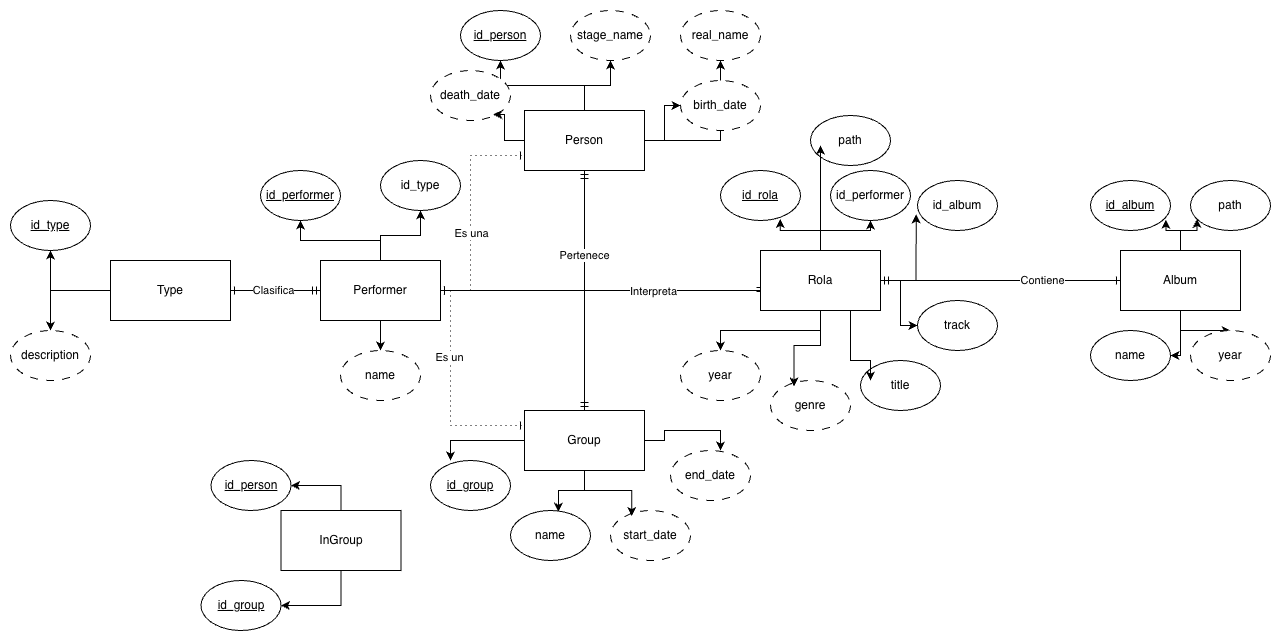

The diagram above was exported from draw.io. Its source (the exported page's mxGraphModel, read from the mxfile embedded in the PNG):
<mxGraphModel dx="2210" dy="1946" grid="1" gridSize="10" guides="1" tooltips="1" connect="1" arrows="1" fold="1" page="1" pageScale="1" pageWidth="827" pageHeight="1169" math="0" shadow="0">
  <root>
    <mxCell id="0" />
    <mxCell id="1" parent="0" />
    <mxCell id="gVRCw-uOPQpJ1DAgFhmO-12" edge="1" parent="1" source="gVRCw-uOPQpJ1DAgFhmO-1" style="edgeStyle=orthogonalEdgeStyle;rounded=0;orthogonalLoop=1;jettySize=auto;html=1;" target="gVRCw-uOPQpJ1DAgFhmO-8">
      <mxGeometry relative="1" as="geometry" />
    </mxCell>
    <mxCell id="gVRCw-uOPQpJ1DAgFhmO-13" edge="1" parent="1" source="gVRCw-uOPQpJ1DAgFhmO-1" style="edgeStyle=orthogonalEdgeStyle;rounded=0;orthogonalLoop=1;jettySize=auto;html=1;entryX=0.5;entryY=0;entryDx=0;entryDy=0;" target="gVRCw-uOPQpJ1DAgFhmO-11">
      <mxGeometry relative="1" as="geometry" />
    </mxCell>
    <mxCell id="afrO8kQoNdyLQ_9mDhPL-1" edge="1" parent="1" source="gVRCw-uOPQpJ1DAgFhmO-1" style="edgeStyle=orthogonalEdgeStyle;rounded=0;orthogonalLoop=1;jettySize=auto;html=1;endArrow=ERmandOne;endFill=0;startArrow=ERone;startFill=0;" target="gVRCw-uOPQpJ1DAgFhmO-2">
      <mxGeometry relative="1" as="geometry" />
    </mxCell>
    <mxCell id="afrO8kQoNdyLQ_9mDhPL-2" connectable="0" parent="afrO8kQoNdyLQ_9mDhPL-1" style="edgeLabel;html=1;align=center;verticalAlign=middle;resizable=0;points=[];" value="Clasifica" vertex="1">
      <mxGeometry relative="1" x="-0.0667" y="1" as="geometry">
        <mxPoint as="offset" />
      </mxGeometry>
    </mxCell>
    <mxCell id="gVRCw-uOPQpJ1DAgFhmO-1" parent="1" style="rounded=0;whiteSpace=wrap;html=1;" value="Type" vertex="1">
      <mxGeometry height="60" width="120" x="-60" y="240" as="geometry" />
    </mxCell>
    <mxCell id="gVRCw-uOPQpJ1DAgFhmO-16" edge="1" parent="1" source="gVRCw-uOPQpJ1DAgFhmO-2" style="edgeStyle=orthogonalEdgeStyle;rounded=0;orthogonalLoop=1;jettySize=auto;html=1;" target="gVRCw-uOPQpJ1DAgFhmO-14">
      <mxGeometry relative="1" as="geometry" />
    </mxCell>
    <mxCell id="gVRCw-uOPQpJ1DAgFhmO-17" edge="1" parent="1" source="gVRCw-uOPQpJ1DAgFhmO-2" style="edgeStyle=orthogonalEdgeStyle;rounded=0;orthogonalLoop=1;jettySize=auto;html=1;" target="gVRCw-uOPQpJ1DAgFhmO-15">
      <mxGeometry relative="1" as="geometry" />
    </mxCell>
    <mxCell id="gVRCw-uOPQpJ1DAgFhmO-19" edge="1" parent="1" source="gVRCw-uOPQpJ1DAgFhmO-2" style="edgeStyle=orthogonalEdgeStyle;rounded=0;orthogonalLoop=1;jettySize=auto;html=1;" target="gVRCw-uOPQpJ1DAgFhmO-18">
      <mxGeometry relative="1" as="geometry" />
    </mxCell>
    <mxCell id="afrO8kQoNdyLQ_9mDhPL-3" edge="1" parent="1" source="gVRCw-uOPQpJ1DAgFhmO-2" style="edgeStyle=orthogonalEdgeStyle;rounded=0;orthogonalLoop=1;jettySize=auto;html=1;entryX=0;entryY=0.75;entryDx=0;entryDy=0;startArrow=ERone;startFill=0;endArrow=ERone;endFill=0;dashed=1;dashPattern=1 4;" target="gVRCw-uOPQpJ1DAgFhmO-3">
      <mxGeometry relative="1" as="geometry">
        <Array as="points">
          <mxPoint x="300" y="270" />
          <mxPoint x="300" y="135" />
        </Array>
      </mxGeometry>
    </mxCell>
    <mxCell id="afrO8kQoNdyLQ_9mDhPL-7" connectable="0" parent="afrO8kQoNdyLQ_9mDhPL-3" style="edgeLabel;html=1;align=center;verticalAlign=middle;resizable=0;points=[];" value="Es una" vertex="1">
      <mxGeometry relative="1" x="-0.1963" as="geometry">
        <mxPoint as="offset" />
      </mxGeometry>
    </mxCell>
    <mxCell id="afrO8kQoNdyLQ_9mDhPL-5" edge="1" parent="1" source="gVRCw-uOPQpJ1DAgFhmO-2" style="edgeStyle=orthogonalEdgeStyle;rounded=0;orthogonalLoop=1;jettySize=auto;html=1;entryX=0;entryY=0.25;entryDx=0;entryDy=0;endArrow=ERone;endFill=0;startArrow=ERone;startFill=0;dashed=1;dashPattern=1 4;" target="gVRCw-uOPQpJ1DAgFhmO-4">
      <mxGeometry relative="1" as="geometry">
        <Array as="points">
          <mxPoint x="280" y="270" />
          <mxPoint x="280" y="405" />
        </Array>
      </mxGeometry>
    </mxCell>
    <mxCell id="afrO8kQoNdyLQ_9mDhPL-6" connectable="0" parent="afrO8kQoNdyLQ_9mDhPL-5" style="edgeLabel;html=1;align=center;verticalAlign=middle;resizable=0;points=[];" value="Es un" vertex="1">
      <mxGeometry relative="1" x="-0.3059" y="-2" as="geometry">
        <mxPoint as="offset" />
      </mxGeometry>
    </mxCell>
    <mxCell id="afrO8kQoNdyLQ_9mDhPL-11" edge="1" parent="1" source="gVRCw-uOPQpJ1DAgFhmO-2" style="edgeStyle=orthogonalEdgeStyle;rounded=0;orthogonalLoop=1;jettySize=auto;html=1;entryX=0;entryY=0.75;entryDx=0;entryDy=0;startArrow=ERone;startFill=0;endArrow=ERmandOne;endFill=0;" target="gVRCw-uOPQpJ1DAgFhmO-6">
      <mxGeometry relative="1" as="geometry">
        <Array as="points">
          <mxPoint x="590" y="270" />
        </Array>
      </mxGeometry>
    </mxCell>
    <mxCell id="afrO8kQoNdyLQ_9mDhPL-12" connectable="0" parent="afrO8kQoNdyLQ_9mDhPL-11" style="edgeLabel;html=1;align=center;verticalAlign=middle;resizable=0;points=[];" value="Interpreta" vertex="1">
      <mxGeometry relative="1" x="0.3046" y="-1" as="geometry">
        <mxPoint y="-1" as="offset" />
      </mxGeometry>
    </mxCell>
    <mxCell id="gVRCw-uOPQpJ1DAgFhmO-2" parent="1" style="rounded=0;whiteSpace=wrap;html=1;" value="Performer" vertex="1">
      <mxGeometry height="60" width="120" x="150" y="240" as="geometry" />
    </mxCell>
    <mxCell id="gVRCw-uOPQpJ1DAgFhmO-31" edge="1" parent="1" source="gVRCw-uOPQpJ1DAgFhmO-3" style="edgeStyle=orthogonalEdgeStyle;rounded=0;orthogonalLoop=1;jettySize=auto;html=1;" target="gVRCw-uOPQpJ1DAgFhmO-20">
      <mxGeometry relative="1" as="geometry" />
    </mxCell>
    <mxCell id="gVRCw-uOPQpJ1DAgFhmO-32" edge="1" parent="1" source="gVRCw-uOPQpJ1DAgFhmO-3" style="edgeStyle=orthogonalEdgeStyle;rounded=0;orthogonalLoop=1;jettySize=auto;html=1;" target="gVRCw-uOPQpJ1DAgFhmO-21">
      <mxGeometry relative="1" as="geometry" />
    </mxCell>
    <mxCell id="gVRCw-uOPQpJ1DAgFhmO-33" edge="1" parent="1" source="gVRCw-uOPQpJ1DAgFhmO-3" style="edgeStyle=orthogonalEdgeStyle;rounded=0;orthogonalLoop=1;jettySize=auto;html=1;" target="gVRCw-uOPQpJ1DAgFhmO-22">
      <mxGeometry relative="1" as="geometry" />
    </mxCell>
    <mxCell id="gVRCw-uOPQpJ1DAgFhmO-34" edge="1" parent="1" source="gVRCw-uOPQpJ1DAgFhmO-3" style="edgeStyle=orthogonalEdgeStyle;rounded=0;orthogonalLoop=1;jettySize=auto;html=1;" target="gVRCw-uOPQpJ1DAgFhmO-23">
      <mxGeometry relative="1" as="geometry" />
    </mxCell>
    <mxCell id="afrO8kQoNdyLQ_9mDhPL-8" edge="1" parent="1" source="gVRCw-uOPQpJ1DAgFhmO-3" style="edgeStyle=orthogonalEdgeStyle;rounded=0;orthogonalLoop=1;jettySize=auto;html=1;startArrow=ERmandOne;startFill=0;endArrow=ERmandOne;endFill=0;" target="gVRCw-uOPQpJ1DAgFhmO-4">
      <mxGeometry relative="1" as="geometry" />
    </mxCell>
    <mxCell id="afrO8kQoNdyLQ_9mDhPL-9" connectable="0" parent="afrO8kQoNdyLQ_9mDhPL-8" style="edgeLabel;html=1;align=center;verticalAlign=middle;resizable=0;points=[];" value="Pertenece" vertex="1">
      <mxGeometry relative="1" x="-0.1917" y="-1" as="geometry">
        <mxPoint y="-13" as="offset" />
      </mxGeometry>
    </mxCell>
    <mxCell id="gVRCw-uOPQpJ1DAgFhmO-3" parent="1" style="rounded=0;whiteSpace=wrap;html=1;" value="Person" vertex="1">
      <mxGeometry height="60" width="120" x="354" y="90" as="geometry" />
    </mxCell>
    <mxCell id="gVRCw-uOPQpJ1DAgFhmO-4" parent="1" style="rounded=0;whiteSpace=wrap;html=1;" value="Group" vertex="1">
      <mxGeometry height="60" width="120" x="354" y="390" as="geometry" />
    </mxCell>
    <mxCell id="gVRCw-uOPQpJ1DAgFhmO-64" edge="1" parent="1" source="gVRCw-uOPQpJ1DAgFhmO-5" style="edgeStyle=orthogonalEdgeStyle;rounded=0;orthogonalLoop=1;jettySize=auto;html=1;entryX=1;entryY=0.5;entryDx=0;entryDy=0;" target="gVRCw-uOPQpJ1DAgFhmO-44">
      <mxGeometry relative="1" as="geometry">
        <Array as="points">
          <mxPoint x="1010" y="335" />
        </Array>
      </mxGeometry>
    </mxCell>
    <mxCell id="gVRCw-uOPQpJ1DAgFhmO-65" edge="1" parent="1" source="gVRCw-uOPQpJ1DAgFhmO-5" style="edgeStyle=orthogonalEdgeStyle;rounded=0;orthogonalLoop=1;jettySize=auto;html=1;entryX=0.5;entryY=0;entryDx=0;entryDy=0;" target="gVRCw-uOPQpJ1DAgFhmO-45">
      <mxGeometry relative="1" as="geometry" />
    </mxCell>
    <mxCell id="afrO8kQoNdyLQ_9mDhPL-14" edge="1" parent="1" source="gVRCw-uOPQpJ1DAgFhmO-5" style="edgeStyle=orthogonalEdgeStyle;rounded=0;orthogonalLoop=1;jettySize=auto;html=1;startArrow=ERone;startFill=0;endArrow=ERmandOne;endFill=0;" target="gVRCw-uOPQpJ1DAgFhmO-6">
      <mxGeometry relative="1" as="geometry" />
    </mxCell>
    <mxCell id="afrO8kQoNdyLQ_9mDhPL-16" connectable="0" parent="afrO8kQoNdyLQ_9mDhPL-14" style="edgeLabel;html=1;align=center;verticalAlign=middle;resizable=0;points=[];" value="Contiene" vertex="1">
      <mxGeometry relative="1" x="-0.3417" y="-1" as="geometry">
        <mxPoint as="offset" />
      </mxGeometry>
    </mxCell>
    <mxCell id="gVRCw-uOPQpJ1DAgFhmO-5" parent="1" style="rounded=0;whiteSpace=wrap;html=1;" value="Album" vertex="1">
      <mxGeometry height="60" width="120" x="950" y="230" as="geometry" />
    </mxCell>
    <mxCell id="gVRCw-uOPQpJ1DAgFhmO-67" edge="1" parent="1" source="gVRCw-uOPQpJ1DAgFhmO-6" style="edgeStyle=orthogonalEdgeStyle;rounded=0;orthogonalLoop=1;jettySize=auto;html=1;" target="gVRCw-uOPQpJ1DAgFhmO-48">
      <mxGeometry relative="1" as="geometry" />
    </mxCell>
    <mxCell id="gVRCw-uOPQpJ1DAgFhmO-70" edge="1" parent="1" source="gVRCw-uOPQpJ1DAgFhmO-6" style="edgeStyle=orthogonalEdgeStyle;rounded=0;orthogonalLoop=1;jettySize=auto;html=1;" target="gVRCw-uOPQpJ1DAgFhmO-53">
      <mxGeometry relative="1" as="geometry" />
    </mxCell>
    <mxCell id="gVRCw-uOPQpJ1DAgFhmO-72" edge="1" parent="1" source="gVRCw-uOPQpJ1DAgFhmO-6" style="edgeStyle=orthogonalEdgeStyle;rounded=0;orthogonalLoop=1;jettySize=auto;html=1;" target="gVRCw-uOPQpJ1DAgFhmO-54">
      <mxGeometry relative="1" as="geometry" />
    </mxCell>
    <mxCell id="gVRCw-uOPQpJ1DAgFhmO-6" parent="1" style="rounded=0;whiteSpace=wrap;html=1;" value="Rola" vertex="1">
      <mxGeometry height="60" width="120" x="590" y="230" as="geometry" />
    </mxCell>
    <mxCell id="gVRCw-uOPQpJ1DAgFhmO-59" edge="1" parent="1" source="gVRCw-uOPQpJ1DAgFhmO-7" style="edgeStyle=orthogonalEdgeStyle;rounded=0;orthogonalLoop=1;jettySize=auto;html=1;entryX=1;entryY=0.5;entryDx=0;entryDy=0;" target="gVRCw-uOPQpJ1DAgFhmO-56">
      <mxGeometry relative="1" as="geometry" />
    </mxCell>
    <mxCell id="gVRCw-uOPQpJ1DAgFhmO-60" edge="1" parent="1" source="gVRCw-uOPQpJ1DAgFhmO-7" style="edgeStyle=orthogonalEdgeStyle;rounded=0;orthogonalLoop=1;jettySize=auto;html=1;entryX=1;entryY=0.5;entryDx=0;entryDy=0;" target="gVRCw-uOPQpJ1DAgFhmO-57">
      <mxGeometry relative="1" as="geometry" />
    </mxCell>
    <mxCell id="gVRCw-uOPQpJ1DAgFhmO-7" parent="1" style="rounded=0;whiteSpace=wrap;html=1;" value="InGroup" vertex="1">
      <mxGeometry height="60" width="120" x="110.5" y="490" as="geometry" />
    </mxCell>
    <mxCell id="gVRCw-uOPQpJ1DAgFhmO-8" parent="1" style="ellipse;whiteSpace=wrap;html=1;" value="&lt;u&gt;id_type&lt;/u&gt;" vertex="1">
      <mxGeometry height="50" width="80" x="-160" y="180" as="geometry" />
    </mxCell>
    <mxCell id="gVRCw-uOPQpJ1DAgFhmO-11" parent="1" style="ellipse;whiteSpace=wrap;html=1;dashed=1;dashPattern=8 8;" value="description" vertex="1">
      <mxGeometry height="50" width="80" x="-160" y="310" as="geometry" />
    </mxCell>
    <mxCell id="gVRCw-uOPQpJ1DAgFhmO-14" parent="1" style="ellipse;whiteSpace=wrap;html=1;" value="&lt;u&gt;id_performer&lt;/u&gt;" vertex="1">
      <mxGeometry height="50" width="80" x="90" y="150" as="geometry" />
    </mxCell>
    <mxCell id="gVRCw-uOPQpJ1DAgFhmO-15" parent="1" style="ellipse;whiteSpace=wrap;html=1;" value="id_type" vertex="1">
      <mxGeometry height="50" width="80" x="210" y="140" as="geometry" />
    </mxCell>
    <mxCell id="gVRCw-uOPQpJ1DAgFhmO-18" parent="1" style="ellipse;whiteSpace=wrap;html=1;dashed=1;dashPattern=8 8;" value="name" vertex="1">
      <mxGeometry height="50" width="80" x="170" y="330" as="geometry" />
    </mxCell>
    <mxCell id="gVRCw-uOPQpJ1DAgFhmO-20" parent="1" style="ellipse;whiteSpace=wrap;html=1;" value="&lt;u&gt;id_person&lt;/u&gt;" vertex="1">
      <mxGeometry height="50" width="80" x="290" y="-10" as="geometry" />
    </mxCell>
    <mxCell id="gVRCw-uOPQpJ1DAgFhmO-21" parent="1" style="ellipse;whiteSpace=wrap;html=1;dashed=1;dashPattern=8 8;" value="stage_name" vertex="1">
      <mxGeometry height="50" width="80" x="400" y="-10" as="geometry" />
    </mxCell>
    <mxCell id="gVRCw-uOPQpJ1DAgFhmO-22" parent="1" style="ellipse;whiteSpace=wrap;html=1;dashed=1;dashPattern=8 8;" value="real_name" vertex="1">
      <mxGeometry height="50" width="80" x="510" y="-10" as="geometry" />
    </mxCell>
    <mxCell id="gVRCw-uOPQpJ1DAgFhmO-23" parent="1" style="ellipse;whiteSpace=wrap;html=1;dashed=1;dashPattern=8 8;" value="birth_date" vertex="1">
      <mxGeometry height="50" width="80" x="510" y="60" as="geometry" />
    </mxCell>
    <mxCell id="gVRCw-uOPQpJ1DAgFhmO-24" parent="1" style="ellipse;whiteSpace=wrap;html=1;dashed=1;dashPattern=8 8;" value="death_date" vertex="1">
      <mxGeometry height="50" width="80" x="260" y="50" as="geometry" />
    </mxCell>
    <mxCell id="gVRCw-uOPQpJ1DAgFhmO-25" parent="1" style="ellipse;whiteSpace=wrap;html=1;" value="&lt;u&gt;id_group&lt;/u&gt;" vertex="1">
      <mxGeometry height="50" width="80" x="260" y="440" as="geometry" />
    </mxCell>
    <mxCell id="gVRCw-uOPQpJ1DAgFhmO-26" parent="1" style="ellipse;whiteSpace=wrap;html=1;" value="name" vertex="1">
      <mxGeometry height="50" width="80" x="340" y="490" as="geometry" />
    </mxCell>
    <mxCell id="gVRCw-uOPQpJ1DAgFhmO-27" parent="1" style="ellipse;whiteSpace=wrap;html=1;dashed=1;dashPattern=8 8;" value="start_date" vertex="1">
      <mxGeometry height="50" width="80" x="440" y="490" as="geometry" />
    </mxCell>
    <mxCell id="gVRCw-uOPQpJ1DAgFhmO-28" parent="1" style="ellipse;whiteSpace=wrap;html=1;dashed=1;dashPattern=8 8;" value="end_date" vertex="1">
      <mxGeometry height="50" width="80" x="500" y="430" as="geometry" />
    </mxCell>
    <mxCell id="gVRCw-uOPQpJ1DAgFhmO-30" edge="1" parent="1" source="gVRCw-uOPQpJ1DAgFhmO-3" style="edgeStyle=orthogonalEdgeStyle;rounded=0;orthogonalLoop=1;jettySize=auto;html=1;entryX=0.784;entryY=0.881;entryDx=0;entryDy=0;entryPerimeter=0;" target="gVRCw-uOPQpJ1DAgFhmO-24">
      <mxGeometry relative="1" as="geometry" />
    </mxCell>
    <mxCell id="gVRCw-uOPQpJ1DAgFhmO-37" edge="1" parent="1" source="gVRCw-uOPQpJ1DAgFhmO-4" style="edgeStyle=orthogonalEdgeStyle;rounded=0;orthogonalLoop=1;jettySize=auto;html=1;entryX=0.25;entryY=0;entryDx=0;entryDy=0;entryPerimeter=0;" target="gVRCw-uOPQpJ1DAgFhmO-25">
      <mxGeometry relative="1" as="geometry" />
    </mxCell>
    <mxCell id="gVRCw-uOPQpJ1DAgFhmO-38" edge="1" parent="1" source="gVRCw-uOPQpJ1DAgFhmO-4" style="edgeStyle=orthogonalEdgeStyle;rounded=0;orthogonalLoop=1;jettySize=auto;html=1;entryX=0.625;entryY=0;entryDx=0;entryDy=0;entryPerimeter=0;" target="gVRCw-uOPQpJ1DAgFhmO-28">
      <mxGeometry relative="1" as="geometry" />
    </mxCell>
    <mxCell id="gVRCw-uOPQpJ1DAgFhmO-39" edge="1" parent="1" source="gVRCw-uOPQpJ1DAgFhmO-4" style="edgeStyle=orthogonalEdgeStyle;rounded=0;orthogonalLoop=1;jettySize=auto;html=1;entryX=0.599;entryY=0.022;entryDx=0;entryDy=0;entryPerimeter=0;" target="gVRCw-uOPQpJ1DAgFhmO-26">
      <mxGeometry relative="1" as="geometry" />
    </mxCell>
    <mxCell id="gVRCw-uOPQpJ1DAgFhmO-40" edge="1" parent="1" source="gVRCw-uOPQpJ1DAgFhmO-4" style="edgeStyle=orthogonalEdgeStyle;rounded=0;orthogonalLoop=1;jettySize=auto;html=1;entryX=0.266;entryY=0.111;entryDx=0;entryDy=0;entryPerimeter=0;" target="gVRCw-uOPQpJ1DAgFhmO-27">
      <mxGeometry relative="1" as="geometry" />
    </mxCell>
    <mxCell id="gVRCw-uOPQpJ1DAgFhmO-41" parent="1" style="ellipse;whiteSpace=wrap;html=1;" value="&lt;u&gt;id_album&lt;/u&gt;" vertex="1">
      <mxGeometry height="50" width="80" x="920" y="160" as="geometry" />
    </mxCell>
    <mxCell id="gVRCw-uOPQpJ1DAgFhmO-43" parent="1" style="ellipse;whiteSpace=wrap;html=1;" value="path" vertex="1">
      <mxGeometry height="50" width="80" x="1020" y="160" as="geometry" />
    </mxCell>
    <mxCell id="gVRCw-uOPQpJ1DAgFhmO-44" parent="1" style="ellipse;whiteSpace=wrap;html=1;" value="name" vertex="1">
      <mxGeometry height="50" width="80" x="920" y="310" as="geometry" />
    </mxCell>
    <mxCell id="gVRCw-uOPQpJ1DAgFhmO-45" parent="1" style="ellipse;whiteSpace=wrap;html=1;dashed=1;dashPattern=8 8;" value="year" vertex="1">
      <mxGeometry height="50" width="80" x="1020" y="310" as="geometry" />
    </mxCell>
    <mxCell id="gVRCw-uOPQpJ1DAgFhmO-46" parent="1" style="ellipse;whiteSpace=wrap;html=1;" value="&lt;u&gt;id_rola&lt;/u&gt;" vertex="1">
      <mxGeometry height="50" width="80" x="550" y="150" as="geometry" />
    </mxCell>
    <mxCell id="gVRCw-uOPQpJ1DAgFhmO-48" parent="1" style="ellipse;whiteSpace=wrap;html=1;" value="id_performer" vertex="1">
      <mxGeometry height="50" width="80" x="660" y="150" as="geometry" />
    </mxCell>
    <mxCell id="gVRCw-uOPQpJ1DAgFhmO-49" parent="1" style="ellipse;whiteSpace=wrap;html=1;" value="id_album" vertex="1">
      <mxGeometry height="50" width="80" x="747" y="160" as="geometry" />
    </mxCell>
    <mxCell id="gVRCw-uOPQpJ1DAgFhmO-50" parent="1" style="ellipse;whiteSpace=wrap;html=1;" value="path" vertex="1">
      <mxGeometry height="50" width="80" x="640" y="95" as="geometry" />
    </mxCell>
    <mxCell id="gVRCw-uOPQpJ1DAgFhmO-52" parent="1" style="ellipse;whiteSpace=wrap;html=1;" value="title" vertex="1">
      <mxGeometry height="50" width="80" x="690" y="340" as="geometry" />
    </mxCell>
    <mxCell id="gVRCw-uOPQpJ1DAgFhmO-53" parent="1" style="ellipse;whiteSpace=wrap;html=1;" value="track" vertex="1">
      <mxGeometry height="50" width="80" x="747" y="280" as="geometry" />
    </mxCell>
    <mxCell id="gVRCw-uOPQpJ1DAgFhmO-54" parent="1" style="ellipse;whiteSpace=wrap;html=1;dashed=1;dashPattern=8 8;" value="year" vertex="1">
      <mxGeometry height="50" width="80" x="510" y="330" as="geometry" />
    </mxCell>
    <mxCell id="gVRCw-uOPQpJ1DAgFhmO-55" parent="1" style="ellipse;whiteSpace=wrap;html=1;dashed=1;dashPattern=8 8;" value="genre" vertex="1">
      <mxGeometry height="50" width="80" x="600" y="360" as="geometry" />
    </mxCell>
    <mxCell id="gVRCw-uOPQpJ1DAgFhmO-56" parent="1" style="ellipse;whiteSpace=wrap;html=1;" value="&lt;u&gt;id_person&lt;/u&gt;" vertex="1">
      <mxGeometry height="50" width="80" x="40.5" y="440" as="geometry" />
    </mxCell>
    <mxCell id="gVRCw-uOPQpJ1DAgFhmO-57" parent="1" style="ellipse;whiteSpace=wrap;html=1;" value="&lt;u&gt;id_group&lt;/u&gt;" vertex="1">
      <mxGeometry height="50" width="80" x="30.5" y="560" as="geometry" />
    </mxCell>
    <mxCell id="gVRCw-uOPQpJ1DAgFhmO-61" edge="1" parent="1" source="gVRCw-uOPQpJ1DAgFhmO-5" style="edgeStyle=orthogonalEdgeStyle;rounded=0;orthogonalLoop=1;jettySize=auto;html=1;entryX=0.942;entryY=0.785;entryDx=0;entryDy=0;entryPerimeter=0;" target="gVRCw-uOPQpJ1DAgFhmO-41">
      <mxGeometry relative="1" as="geometry" />
    </mxCell>
    <mxCell id="gVRCw-uOPQpJ1DAgFhmO-62" edge="1" parent="1" source="gVRCw-uOPQpJ1DAgFhmO-5" style="edgeStyle=orthogonalEdgeStyle;rounded=0;orthogonalLoop=1;jettySize=auto;html=1;entryX=0.081;entryY=0.77;entryDx=0;entryDy=0;entryPerimeter=0;" target="gVRCw-uOPQpJ1DAgFhmO-43">
      <mxGeometry relative="1" as="geometry" />
    </mxCell>
    <mxCell id="gVRCw-uOPQpJ1DAgFhmO-66" edge="1" parent="1" source="gVRCw-uOPQpJ1DAgFhmO-6" style="edgeStyle=orthogonalEdgeStyle;rounded=0;orthogonalLoop=1;jettySize=auto;html=1;entryX=0.747;entryY=0.97;entryDx=0;entryDy=0;entryPerimeter=0;" target="gVRCw-uOPQpJ1DAgFhmO-46">
      <mxGeometry relative="1" as="geometry" />
    </mxCell>
    <mxCell id="gVRCw-uOPQpJ1DAgFhmO-68" edge="1" parent="1" source="gVRCw-uOPQpJ1DAgFhmO-6" style="edgeStyle=orthogonalEdgeStyle;rounded=0;orthogonalLoop=1;jettySize=auto;html=1;entryX=-0.017;entryY=0.681;entryDx=0;entryDy=0;entryPerimeter=0;" target="gVRCw-uOPQpJ1DAgFhmO-49">
      <mxGeometry relative="1" as="geometry" />
    </mxCell>
    <mxCell id="gVRCw-uOPQpJ1DAgFhmO-69" edge="1" parent="1" source="gVRCw-uOPQpJ1DAgFhmO-6" style="edgeStyle=orthogonalEdgeStyle;rounded=0;orthogonalLoop=1;jettySize=auto;html=1;entryX=0.125;entryY=0.6;entryDx=0;entryDy=0;entryPerimeter=0;" target="gVRCw-uOPQpJ1DAgFhmO-50">
      <mxGeometry relative="1" as="geometry" />
    </mxCell>
    <mxCell id="gVRCw-uOPQpJ1DAgFhmO-71" edge="1" parent="1" source="gVRCw-uOPQpJ1DAgFhmO-6" style="edgeStyle=orthogonalEdgeStyle;rounded=0;orthogonalLoop=1;jettySize=auto;html=1;entryX=0.125;entryY=0.4;entryDx=0;entryDy=0;entryPerimeter=0;" target="gVRCw-uOPQpJ1DAgFhmO-52">
      <mxGeometry relative="1" as="geometry">
        <Array as="points">
          <mxPoint x="680" y="340" />
        </Array>
      </mxGeometry>
    </mxCell>
    <mxCell id="gVRCw-uOPQpJ1DAgFhmO-73" edge="1" parent="1" source="gVRCw-uOPQpJ1DAgFhmO-6" style="edgeStyle=orthogonalEdgeStyle;rounded=0;orthogonalLoop=1;jettySize=auto;html=1;entryX=0.294;entryY=0.119;entryDx=0;entryDy=0;entryPerimeter=0;" target="gVRCw-uOPQpJ1DAgFhmO-55">
      <mxGeometry relative="1" as="geometry" />
    </mxCell>
  </root>
</mxGraphModel>